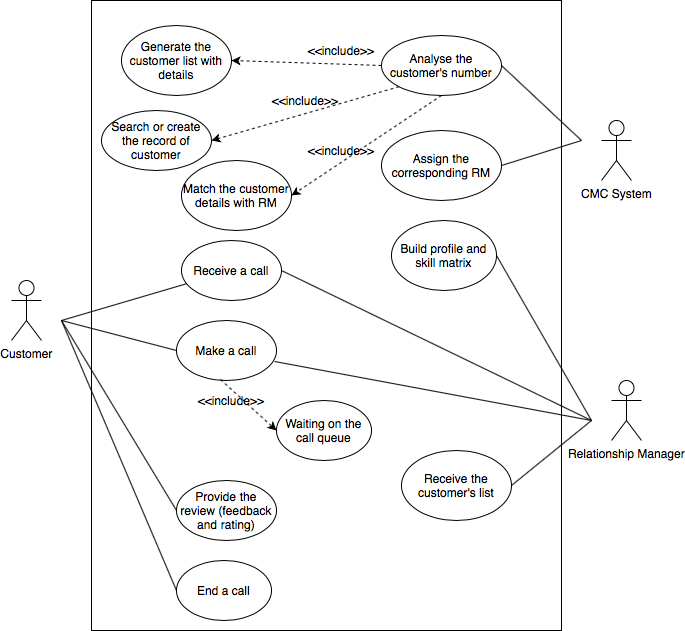

The diagram above was exported from draw.io. Its source (the exported page's mxGraphModel, read from the mxfile embedded in the PNG):
<mxGraphModel dx="946" dy="725" grid="1" gridSize="10" guides="1" tooltips="1" connect="1" arrows="1" fold="1" page="1" pageScale="1" pageWidth="827" pageHeight="1169" math="0" shadow="0">
  <root>
    <mxCell id="0" />
    <mxCell id="1" parent="0" />
    <mxCell id="cGIpdMx4WNQkxTIpyVgq-39" value="" style="rounded=0;whiteSpace=wrap;html=1;" parent="1" vertex="1">
      <mxGeometry x="220" y="50" width="470" height="630" as="geometry" />
    </mxCell>
    <mxCell id="cGIpdMx4WNQkxTIpyVgq-1" value="Relationship Manager" style="shape=umlActor;verticalLabelPosition=bottom;labelBackgroundColor=#ffffff;verticalAlign=top;html=1;outlineConnect=0;" parent="1" vertex="1">
      <mxGeometry x="740" y="430" width="30" height="60" as="geometry" />
    </mxCell>
    <mxCell id="cGIpdMx4WNQkxTIpyVgq-2" value="Customer" style="shape=umlActor;verticalLabelPosition=bottom;labelBackgroundColor=#ffffff;verticalAlign=top;html=1;outlineConnect=0;" parent="1" vertex="1">
      <mxGeometry x="140" y="330" width="30" height="60" as="geometry" />
    </mxCell>
    <mxCell id="cGIpdMx4WNQkxTIpyVgq-4" value="Receive a call" style="ellipse;whiteSpace=wrap;html=1;" parent="1" vertex="1">
      <mxGeometry x="310" y="290" width="100" height="60" as="geometry" />
    </mxCell>
    <mxCell id="cGIpdMx4WNQkxTIpyVgq-9" value="Build profile and skill matrix" style="ellipse;whiteSpace=wrap;html=1;" parent="1" vertex="1">
      <mxGeometry x="520" y="270" width="105" height="70" as="geometry" />
    </mxCell>
    <mxCell id="cGIpdMx4WNQkxTIpyVgq-13" value="Generate the customer list with details" style="ellipse;whiteSpace=wrap;html=1;" parent="1" vertex="1">
      <mxGeometry x="250" y="75" width="110" height="70" as="geometry" />
    </mxCell>
    <mxCell id="cGIpdMx4WNQkxTIpyVgq-16" value="Provide the review (feedback and rating)" style="ellipse;whiteSpace=wrap;html=1;" parent="1" vertex="1">
      <mxGeometry x="305" y="530" width="100" height="60" as="geometry" />
    </mxCell>
    <mxCell id="cGIpdMx4WNQkxTIpyVgq-18" value="Make a call" style="ellipse;whiteSpace=wrap;html=1;" parent="1" vertex="1">
      <mxGeometry x="305" y="370" width="100" height="60" as="geometry" />
    </mxCell>
    <mxCell id="cGIpdMx4WNQkxTIpyVgq-23" value="CMC System" style="shape=umlActor;verticalLabelPosition=bottom;labelBackgroundColor=#ffffff;verticalAlign=top;html=1;outlineConnect=0;" parent="1" vertex="1">
      <mxGeometry x="730" y="170" width="30" height="60" as="geometry" />
    </mxCell>
    <mxCell id="cGIpdMx4WNQkxTIpyVgq-24" value="Assign the corresponding RM" style="ellipse;whiteSpace=wrap;html=1;" parent="1" vertex="1">
      <mxGeometry x="510" y="180" width="120" height="70" as="geometry" />
    </mxCell>
    <mxCell id="cGIpdMx4WNQkxTIpyVgq-35" value="End a call" style="ellipse;whiteSpace=wrap;html=1;" parent="1" vertex="1">
      <mxGeometry x="305" y="610" width="95" height="60" as="geometry" />
    </mxCell>
    <mxCell id="pqEbv_tl0jdGAoxSlF29-3" value="Analyse the customer's number" style="ellipse;whiteSpace=wrap;html=1;" vertex="1" parent="1">
      <mxGeometry x="510" y="85" width="120" height="60" as="geometry" />
    </mxCell>
    <mxCell id="pqEbv_tl0jdGAoxSlF29-10" value="" style="endArrow=classic;html=1;entryX=1;entryY=0.5;entryDx=0;entryDy=0;dashed=1;" edge="1" parent="1" target="cGIpdMx4WNQkxTIpyVgq-13">
      <mxGeometry width="50" height="50" relative="1" as="geometry">
        <mxPoint x="510" y="115" as="sourcePoint" />
        <mxPoint x="470" y="180" as="targetPoint" />
      </mxGeometry>
    </mxCell>
    <mxCell id="pqEbv_tl0jdGAoxSlF29-11" value="&amp;lt;&amp;lt;include&amp;gt;&amp;gt;" style="text;html=1;strokeColor=none;fillColor=none;align=center;verticalAlign=middle;whiteSpace=wrap;rounded=0;" vertex="1" parent="1">
      <mxGeometry x="450" y="90" width="40" height="20" as="geometry" />
    </mxCell>
    <mxCell id="pqEbv_tl0jdGAoxSlF29-12" value="Receive the customer's list" style="ellipse;whiteSpace=wrap;html=1;" vertex="1" parent="1">
      <mxGeometry x="530" y="500" width="110" height="70" as="geometry" />
    </mxCell>
    <mxCell id="pqEbv_tl0jdGAoxSlF29-13" value="Match the customer details with RM" style="ellipse;whiteSpace=wrap;html=1;" vertex="1" parent="1">
      <mxGeometry x="310" y="210" width="110" height="70" as="geometry" />
    </mxCell>
    <mxCell id="pqEbv_tl0jdGAoxSlF29-15" value="" style="endArrow=classic;html=1;dashed=1;entryX=1;entryY=0.5;entryDx=0;entryDy=0;exitX=0.5;exitY=1;exitDx=0;exitDy=0;" edge="1" parent="1" source="pqEbv_tl0jdGAoxSlF29-3" target="pqEbv_tl0jdGAoxSlF29-13">
      <mxGeometry width="50" height="50" relative="1" as="geometry">
        <mxPoint x="390" y="400" as="sourcePoint" />
        <mxPoint x="440" y="350" as="targetPoint" />
      </mxGeometry>
    </mxCell>
    <mxCell id="pqEbv_tl0jdGAoxSlF29-16" value="&amp;lt;&amp;lt;include&amp;gt;&amp;gt;" style="text;html=1;strokeColor=none;fillColor=none;align=center;verticalAlign=middle;whiteSpace=wrap;rounded=0;" vertex="1" parent="1">
      <mxGeometry x="450" y="190" width="40" height="20" as="geometry" />
    </mxCell>
    <mxCell id="pqEbv_tl0jdGAoxSlF29-19" value="" style="endArrow=none;html=1;exitX=1;exitY=0.5;exitDx=0;exitDy=0;" edge="1" parent="1" source="pqEbv_tl0jdGAoxSlF29-3">
      <mxGeometry width="50" height="50" relative="1" as="geometry">
        <mxPoint x="390" y="400" as="sourcePoint" />
        <mxPoint x="710" y="190" as="targetPoint" />
      </mxGeometry>
    </mxCell>
    <mxCell id="pqEbv_tl0jdGAoxSlF29-20" value="" style="endArrow=none;html=1;exitX=1;exitY=0.5;exitDx=0;exitDy=0;" edge="1" parent="1" source="cGIpdMx4WNQkxTIpyVgq-24">
      <mxGeometry width="50" height="50" relative="1" as="geometry">
        <mxPoint x="390" y="400" as="sourcePoint" />
        <mxPoint x="710" y="190" as="targetPoint" />
      </mxGeometry>
    </mxCell>
    <mxCell id="pqEbv_tl0jdGAoxSlF29-21" value="" style="endArrow=none;html=1;exitX=1;exitY=0.5;exitDx=0;exitDy=0;" edge="1" parent="1" source="cGIpdMx4WNQkxTIpyVgq-9">
      <mxGeometry width="50" height="50" relative="1" as="geometry">
        <mxPoint x="390" y="400" as="sourcePoint" />
        <mxPoint x="720" y="470" as="targetPoint" />
      </mxGeometry>
    </mxCell>
    <mxCell id="pqEbv_tl0jdGAoxSlF29-22" value="" style="endArrow=none;html=1;exitX=1;exitY=0.5;exitDx=0;exitDy=0;" edge="1" parent="1" source="pqEbv_tl0jdGAoxSlF29-12">
      <mxGeometry width="50" height="50" relative="1" as="geometry">
        <mxPoint x="390" y="400" as="sourcePoint" />
        <mxPoint x="720" y="470" as="targetPoint" />
      </mxGeometry>
    </mxCell>
    <mxCell id="pqEbv_tl0jdGAoxSlF29-26" value="" style="endArrow=none;html=1;exitX=0.98;exitY=0.683;exitDx=0;exitDy=0;exitPerimeter=0;" edge="1" parent="1" source="cGIpdMx4WNQkxTIpyVgq-18">
      <mxGeometry width="50" height="50" relative="1" as="geometry">
        <mxPoint x="390" y="400" as="sourcePoint" />
        <mxPoint x="720" y="470" as="targetPoint" />
      </mxGeometry>
    </mxCell>
    <mxCell id="pqEbv_tl0jdGAoxSlF29-28" value="" style="endArrow=none;html=1;" edge="1" parent="1" target="cGIpdMx4WNQkxTIpyVgq-4">
      <mxGeometry width="50" height="50" relative="1" as="geometry">
        <mxPoint x="190" y="370" as="sourcePoint" />
        <mxPoint x="440" y="350" as="targetPoint" />
      </mxGeometry>
    </mxCell>
    <mxCell id="pqEbv_tl0jdGAoxSlF29-29" value="" style="endArrow=none;html=1;entryX=1;entryY=0.5;entryDx=0;entryDy=0;" edge="1" parent="1" target="cGIpdMx4WNQkxTIpyVgq-4">
      <mxGeometry width="50" height="50" relative="1" as="geometry">
        <mxPoint x="720" y="470" as="sourcePoint" />
        <mxPoint x="440" y="350" as="targetPoint" />
      </mxGeometry>
    </mxCell>
    <mxCell id="pqEbv_tl0jdGAoxSlF29-31" value="" style="endArrow=none;html=1;entryX=0;entryY=0.5;entryDx=0;entryDy=0;" edge="1" parent="1" target="cGIpdMx4WNQkxTIpyVgq-18">
      <mxGeometry width="50" height="50" relative="1" as="geometry">
        <mxPoint x="190" y="370" as="sourcePoint" />
        <mxPoint x="440" y="350" as="targetPoint" />
      </mxGeometry>
    </mxCell>
    <mxCell id="pqEbv_tl0jdGAoxSlF29-32" value="" style="endArrow=none;html=1;exitX=0;exitY=0.5;exitDx=0;exitDy=0;" edge="1" parent="1" source="cGIpdMx4WNQkxTIpyVgq-16">
      <mxGeometry width="50" height="50" relative="1" as="geometry">
        <mxPoint x="390" y="400" as="sourcePoint" />
        <mxPoint x="190" y="370" as="targetPoint" />
      </mxGeometry>
    </mxCell>
    <mxCell id="pqEbv_tl0jdGAoxSlF29-33" value="" style="endArrow=none;html=1;exitX=0;exitY=0.5;exitDx=0;exitDy=0;" edge="1" parent="1" source="cGIpdMx4WNQkxTIpyVgq-35">
      <mxGeometry width="50" height="50" relative="1" as="geometry">
        <mxPoint x="390" y="400" as="sourcePoint" />
        <mxPoint x="190" y="370" as="targetPoint" />
      </mxGeometry>
    </mxCell>
    <mxCell id="pqEbv_tl0jdGAoxSlF29-34" value="Waiting on the call queue" style="ellipse;whiteSpace=wrap;html=1;" vertex="1" parent="1">
      <mxGeometry x="405" y="450" width="95" height="60" as="geometry" />
    </mxCell>
    <mxCell id="pqEbv_tl0jdGAoxSlF29-36" value="" style="endArrow=classic;html=1;entryX=0;entryY=0.5;entryDx=0;entryDy=0;exitX=0.44;exitY=0.983;exitDx=0;exitDy=0;exitPerimeter=0;dashed=1;" edge="1" parent="1" source="cGIpdMx4WNQkxTIpyVgq-18" target="pqEbv_tl0jdGAoxSlF29-34">
      <mxGeometry width="50" height="50" relative="1" as="geometry">
        <mxPoint x="390" y="400" as="sourcePoint" />
        <mxPoint x="440" y="350" as="targetPoint" />
      </mxGeometry>
    </mxCell>
    <mxCell id="pqEbv_tl0jdGAoxSlF29-37" value="&amp;lt;&amp;lt;include&amp;gt;&amp;gt;" style="text;html=1;strokeColor=none;fillColor=none;align=center;verticalAlign=middle;whiteSpace=wrap;rounded=0;" vertex="1" parent="1">
      <mxGeometry x="340" y="440" width="40" height="20" as="geometry" />
    </mxCell>
    <mxCell id="pqEbv_tl0jdGAoxSlF29-39" value="Search or create the record of customer" style="ellipse;whiteSpace=wrap;html=1;" vertex="1" parent="1">
      <mxGeometry x="230" y="160" width="110" height="60" as="geometry" />
    </mxCell>
    <mxCell id="pqEbv_tl0jdGAoxSlF29-40" value="" style="endArrow=classic;html=1;entryX=1;entryY=0.5;entryDx=0;entryDy=0;dashed=1;exitX=0;exitY=1;exitDx=0;exitDy=0;" edge="1" parent="1" source="pqEbv_tl0jdGAoxSlF29-3" target="pqEbv_tl0jdGAoxSlF29-39">
      <mxGeometry width="50" height="50" relative="1" as="geometry">
        <mxPoint x="520" y="125" as="sourcePoint" />
        <mxPoint x="370" y="120" as="targetPoint" />
      </mxGeometry>
    </mxCell>
    <mxCell id="pqEbv_tl0jdGAoxSlF29-41" value="&amp;lt;&amp;lt;include&amp;gt;&amp;gt;" style="text;html=1;strokeColor=none;fillColor=none;align=center;verticalAlign=middle;whiteSpace=wrap;rounded=0;" vertex="1" parent="1">
      <mxGeometry x="414" y="140" width="40" height="20" as="geometry" />
    </mxCell>
  </root>
</mxGraphModel>